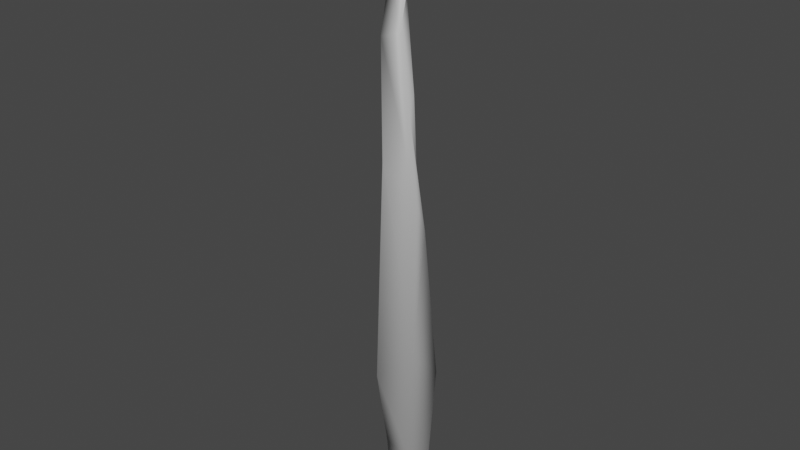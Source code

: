 # Source: Stem.blend  (saved by Blender 3.6.13; exported with 4.5.12 LTS)
import bpy
from mathutils import Matrix  # noqa: F401  (used for matrix-valued properties, if any)

bpy.ops.wm.read_factory_settings(use_empty=True)
scene = bpy.context.scene
scene.name = 'Scene'

# ---- collections
col_collection = bpy.data.collections.new('Collection'); scene.collection.children.link(col_collection)

# ---- materials (node trees are filled in below, after node groups)
mat_material = bpy.data.materials.new('Material')
mat_material.alpha_threshold = 0.0
mat_material.use_transparent_shadow = False
mat_material.roughness = 0.5
mat_material.line_color = (0.0, 0.0, 0.0, 1.0)

# ---- material node trees
mat_material.use_nodes = True; mat_material.node_tree.nodes.clear()
_N = mat_material.node_tree.nodes; _L = mat_material.node_tree.links
n0 = _N.new('ShaderNodeOutputMaterial'); n0.name = 'Material Output'; n0.location = (300, 300)
n1 = _N.new('ShaderNodeBsdfPrincipled'); n1.name = 'Principled BSDF'; n1.location = (10, 300)
n1.distribution = 'GGX'
n1.subsurface_method = 'RANDOM_WALK_SKIN'
n1.inputs[3].default_value = 1.45
n1.inputs[27].default_value = (0.0, 0.0, 0.0, 1.0)
n1.inputs[28].default_value = 1.0
_L.new(n1.outputs[0], n0.inputs[0])
n0.is_active_output = True

# ---- world
world_world = bpy.data.worlds.new('World'); scene.world = world_world
world_world.use_nodes = True; world_world.node_tree.nodes.clear()
_N = world_world.node_tree.nodes; _L = world_world.node_tree.links
n0 = _N.new('ShaderNodeOutputWorld'); n0.name = 'World Output'; n0.location = (300, 300)
n1 = _N.new('ShaderNodeBackground'); n1.name = 'Background'; n1.location = (10, 300)
n1.inputs[0].default_value = (0.05088, 0.05088, 0.05088, 1.0)
_L.new(n1.outputs[0], n0.inputs[0])
n0.is_active_output = True
world_world.color = (0.05088, 0.05088, 0.05088)
world_world.use_sun_shadow = False
world_world.sun_shadow_jitter_overblur = 0.0

# ---- cameras
cam_camera = bpy.data.cameras.new('Camera')
cam_camera.clip_end = 100.0
cam_camera.ortho_scale = 7.314

# ---- lights
light_light = bpy.data.lights.new('Light', 'POINT')
light_light.transmission_factor = 0.0
light_light.energy = 1000.0
light_light.shadow_soft_size = 0.1
light_light.shadow_maximum_resolution = 0.006
light_light.use_absolute_resolution = True

# ---- meshes
me_cube = bpy.data.meshes.new('Cube')
me_cube.from_pydata([(0.7709, 0.4122, 1.082), (1.092, 0.9439, -0.9947), (1.059, -0.3935, 1.061), (1.337, -0.9289, -0.9853), (-1.0, 1.0, 1.0), (-1.077, 0.5107, -1.002), (-1.32, -0.5854, 1.237), (-1.034, -0.6397, -1.006), (1.852, 1.477, 0.8248), (-1.137, -0.7208, 1.044), (1.335, -0.3239, 0.8913), (-1.0, 1.0, 0.8115), (-1.363, -0.6817, 1.169), (1.172, 0.9135, 1.023), (1.198, -0.3468, 1.01), (-1.0, 1.0, 0.9168), (1.006, 0.6953, -0.8319), (1.827, -1.378, -0.8454), (-0.9041, -0.003749, -0.8414), (-1.125, -0.7826, -0.8359), (-1.043, -0.6823, -0.6475), (1.367, 0.9084, -0.9541), (1.384, -1.048, -0.6587), (-0.9078, 0.1308, -0.7252), (-1.324, -1.133, 0.04295), (2.779, 1.986, -0.1534), (2.725, -1.177, -0.04098), (-0.9963, 0.9837, 0.04665), (-1.197, -1.194, 0.5977), (3.419, 3.029, 0.4337), (2.102, -0.5945, 0.3857), (-1.0, 1.0, 0.4266), (-1.558, -1.256, 0.8336), (2.452, 2.024, 0.6114), (1.541, -0.1893, 0.6691), (-1.0, 1.0, 0.6075), (0.9993, 0.534, -0.7191), (1.885, -0.1476, -0.5259), (-0.9617, 0.7443, -0.3386), (-0.935, -0.822, -0.3653), (-1.076, -1.031, -0.1159), (2.517, 1.848, -0.51), (2.271, -0.735, -0.3043), (-0.9871, 0.9313, -0.1149), (1.013, 0.9051, -0.9187), (1.569, -1.212, -0.92), (-1.049, 0.4274, -0.9241), (-1.05, -0.6921, -0.912), (-0.2101, 0.3848, -1.002), (-0.05271, -1.208, 1.126), (0.3221, -1.203, -1.007), (0.07512, 0.6048, 0.9911), (0.163, 1.087, 0.8002), (0.2324, -1.371, 1.043), (0.1079, 0.9997, 0.9138), (0.1303, -1.153, 1.124), (0.2608, -1.081, -0.8074), (-0.1521, -0.004357, -0.8386), (0.2525, -1.166, -0.6534), (-0.08847, 0.02426, -0.717), (0.3391, -2.4, 0.03539), (0.2361, 1.127, 0.04606), (0.1541, -3.225, 0.4353), (0.1908, 1.114, 0.4282), (0.2067, -1.758, 0.7827), (0.1855, 1.12, 0.6102), (0.04673, 0.7559, -0.3386), (0.7623, -1.572, -0.3533), (0.1735, 1.043, -0.116), (0.517, -1.703, -0.1251), (-0.2066, 0.278, -0.9237), (0.3233, -1.261, -0.9041), (1.096, 0.9424, -0.9659), (1.635, -1.354, -0.9786), (-1.13, 0.6527, -0.9724), (-0.9653, -0.5474, -0.9837), (0.2635, -1.411, -0.9768), (-0.2075, 0.47, -0.9731), (-1.06, -0.7045, -0.9546), (1.057, 0.9234, -0.9421), (1.735, -1.464, -0.9569), (-1.114, 0.6103, -0.9481), (0.2633, -1.428, -0.9491), (-0.2089, 0.4184, -0.9485), (0.9413, -2.715, -0.9471), (0.5168, -2.555, -0.9736), (0.003469, -2.588, -0.9465), (0.02876, -2.567, -0.9709), (-0.1412, -4.042, -0.9767), (0.03487, -3.94, -1.013), (-0.4124, -3.46, -0.9689), (-0.3872, -3.44, -0.9933), (-0.5642, -6.177, -0.9779), (-0.4924, -5.518, -0.9922), (-1.118, -5.404, -0.9829), (-1.726, -5.233, -0.9886), (-1.684, -6.458, -1.014), (-1.626, -5.999, -1.016), (-2.13, -6.587, -0.9996), (-1.922, -5.836, -1.005), (-2.582, -6.967, -1.063), (-2.569, -6.124, -1.059), (-3.465, -6.915, -1.055), (-3.0, -6.109, -1.05), (-3.887, -6.071, -1.112), (-3.488, -5.372, -1.103), (-4.771, -6.019, -1.104), (-4.371, -5.32, -1.095), (-0.5458, -5.293, -1.156), (-0.1476, -4.594, -1.147), (-1.962, -5.275, -1.136), (-1.031, -4.542, -1.139)], [], [(51, 4, 6, 49), (55, 49, 6, 12), (12, 6, 4, 15), (48, 1, 3, 50), (13, 0, 2, 14), (54, 51, 0, 13), (65, 52, 8, 33), (33, 8, 10, 34), (32, 9, 11, 35), (64, 53, 9, 32), (52, 54, 13, 8), (8, 13, 14, 10), (9, 12, 15, 11), (53, 55, 12, 9), (71, 56, 19, 47), (47, 19, 18, 46), (44, 16, 17, 45), (70, 57, 16, 44), (56, 58, 20, 19), (19, 20, 23, 18), (16, 21, 22, 17), (57, 59, 21, 16), (69, 60, 24, 40), (40, 24, 27, 43), (41, 25, 26, 42), (68, 61, 25, 41), (60, 62, 28, 24), (24, 28, 31, 27), (25, 29, 30, 26), (61, 63, 29, 25), (62, 64, 32, 28), (28, 32, 35, 31), (29, 33, 34, 30), (63, 65, 33, 29), (59, 66, 36, 21), (21, 36, 37, 22), (20, 39, 38, 23), (58, 67, 39, 20), (66, 68, 41, 36), (36, 41, 42, 37), (39, 40, 43, 38), (67, 69, 40, 39), (83, 70, 44, 79), (79, 44, 45, 80), (78, 47, 46, 81), (82, 71, 47, 78), (80, 45, 71, 82), (81, 46, 70, 83), (37, 42, 69, 67), (38, 43, 68, 66), (22, 37, 67, 58), (23, 38, 66, 59), (31, 35, 65, 63), (30, 34, 64, 62), (27, 31, 63, 61), (26, 30, 62, 60), (43, 27, 61, 68), (42, 26, 60, 69), (18, 23, 59, 57), (17, 22, 58, 56), (46, 18, 57, 70), (45, 17, 56, 71), (10, 14, 55, 53), (11, 15, 54, 52), (34, 10, 53, 64), (35, 11, 52, 65), (15, 4, 51, 54), (5, 48, 50, 7), (14, 2, 49, 55), (0, 51, 49, 2), (5, 74, 77, 48), (3, 73, 76, 50), (50, 76, 75, 7), (7, 75, 74, 5), (1, 72, 73, 3), (48, 77, 72, 1), (74, 81, 83, 77), (76, 73, 85, 87), (76, 82, 78, 75), (75, 78, 81, 74), (72, 79, 80, 73), (77, 83, 79, 72), (84, 86, 90, 88), (73, 80, 84, 85), (80, 82, 86, 84), (82, 76, 87, 86), (91, 89, 93, 95), (86, 87, 91, 90), (87, 85, 89, 91), (85, 84, 88, 89), (95, 93, 97, 99), (89, 88, 92, 93), (88, 90, 94, 92), (90, 91, 95, 94), (96, 98, 102, 100), (93, 92, 96, 97), (92, 94, 98, 96), (94, 95, 99, 98), (103, 101, 105, 107), (98, 99, 103, 102), (99, 97, 101, 103), (97, 96, 100, 101), (105, 104, 108, 109), (101, 100, 104, 105), (100, 102, 106, 104), (102, 103, 107, 106), (109, 108, 110, 111), (104, 106, 110, 108), (106, 107, 111, 110), (107, 105, 109, 111)])
me_cube.polygons.foreach_set('use_smooth', [True] * 110)
_uv = me_cube.uv_layers.new(name='UVMap')
_uv.uv.foreach_set('vector', [0.75, 0.5, 0.875, 0.5, 0.875, 0.75, 0.75, 0.75, 0.6146, 0.875, 0.625, 0.875, 0.625, 1.0, 0.6146, 1.0, 0.6146, 0.0, 0.625, 0.0, 0.625, 0.25, 0.6146, 0.25, 0.25, 0.5, 0.375, 0.5, 0.375, 0.75, 0.25, 0.75, 0.6146, 0.5, 0.625, 0.5, 0.625, 0.75, 0.6146, 0.75, 0.6146, 0.375, 0.625, 0.375, 0.625, 0.5, 0.6146, 0.5, 0.5759, 0.375, 0.6014, 0.375, 0.6014, 0.5, 0.5759, 0.5, 0.5759, 0.5, 0.6014, 0.5, 0.6014, 0.75, 0.5759, 0.75, 0.5759, 0.0, 0.6014, 0.0, 0.6014, 0.25, 0.5759, 0.25, 0.5759, 0.875, 0.6014, 0.875, 0.6014, 1.0, 0.5759, 1.0, 0.6014, 0.375, 0.6146, 0.375, 0.6146, 0.5, 0.6014, 0.5, 0.6014, 0.5, 0.6146, 0.5, 0.6146, 0.75, 0.6014, 0.75, 0.6014, 0.0, 0.6146, 0.0, 0.6146, 0.25, 0.6014, 0.25, 0.6014, 0.875, 0.6146, 0.875, 0.6146, 1.0, 0.6014, 1.0, 0.3847, 0.875, 0.3952, 0.875, 0.3952, 1.0, 0.3847, 1.0, 0.3847, 0.0, 0.3952, 0.0, 0.3952, 0.25, 0.3847, 0.25, 0.3847, 0.5, 0.3952, 0.5, 0.3952, 0.75, 0.3847, 0.75, 0.3847, 0.375, 0.3952, 0.375, 0.3952, 0.5, 0.3847, 0.5, 0.3952, 0.875, 0.4096, 0.875, 0.4096, 1.0, 0.3952, 1.0, 0.3952, 0.0, 0.4096, 0.0, 0.4096, 0.25, 0.3952, 0.25, 0.3952, 0.5, 0.4096, 0.5, 0.4096, 0.75, 0.3952, 0.75, 0.3952, 0.375, 0.4096, 0.375, 0.4096, 0.5, 0.3952, 0.5, 0.4857, 0.875, 0.5058, 0.875, 0.5058, 1.0, 0.4857, 1.0, 0.4857, 0.0, 0.5058, 0.0, 0.5058, 0.25, 0.4857, 0.25, 0.4857, 0.5, 0.5058, 0.5, 0.5058, 0.75, 0.4857, 0.75, 0.4857, 0.375, 0.5058, 0.375, 0.5058, 0.5, 0.4857, 0.5, 0.5058, 0.875, 0.5533, 0.875, 0.5533, 1.0, 0.5058, 1.0, 0.5058, 0.0, 0.5533, 0.0, 0.5533, 0.25, 0.5058, 0.25, 0.5058, 0.5, 0.5533, 0.5, 0.5533, 0.75, 0.5058, 0.75, 0.5058, 0.375, 0.5533, 0.375, 0.5533, 0.5, 0.5058, 0.5, 0.5533, 0.875, 0.5759, 0.875, 0.5759, 1.0, 0.5533, 1.0, 0.5533, 0.0, 0.5759, 0.0, 0.5759, 0.25, 0.5533, 0.25, 0.5533, 0.5, 0.5759, 0.5, 0.5759, 0.75, 0.5533, 0.75, 0.5533, 0.375, 0.5759, 0.375, 0.5759, 0.5, 0.5533, 0.5, 0.4096, 0.375, 0.4577, 0.375, 0.4577, 0.5, 0.4096, 0.5, 0.4096, 0.5, 0.4577, 0.5, 0.4577, 0.75, 0.4096, 0.75, 0.4096, 0.0, 0.4577, 0.0, 0.4577, 0.25, 0.4096, 0.25, 0.4096, 0.875, 0.4577, 0.875, 0.4577, 1.0, 0.4096, 1.0, 0.4577, 0.375, 0.4857, 0.375, 0.4857, 0.5, 0.4577, 0.5, 0.4577, 0.5, 0.4857, 0.5, 0.4857, 0.75, 0.4577, 0.75, 0.4577, 0.0, 0.4857, 0.0, 0.4857, 0.25, 0.4577, 0.25, 0.4577, 0.875, 0.4857, 0.875, 0.4857, 1.0, 0.4577, 1.0, 0.3817, 0.375, 0.3847, 0.375, 0.3847, 0.5, 0.3817, 0.5, 0.3817, 0.5, 0.3847, 0.5, 0.3847, 0.75, 0.3817, 0.75, 0.3817, 0.0, 0.3847, 0.0, 0.3847, 0.25, 0.3817, 0.25, 0.3817, 0.875, 0.3847, 0.875, 0.3847, 1.0, 0.3817, 1.0, 0.3817, 0.75, 0.3847, 0.75, 0.3847, 0.875, 0.3817, 0.875, 0.3817, 0.25, 0.3847, 0.25, 0.3847, 0.375, 0.3817, 0.375, 0.4577, 0.75, 0.4857, 0.75, 0.4857, 0.875, 0.4577, 0.875, 0.4577, 0.25, 0.4857, 0.25, 0.4857, 0.375, 0.4577, 0.375, 0.4096, 0.75, 0.4577, 0.75, 0.4577, 0.875, 0.4096, 0.875, 0.4096, 0.25, 0.4577, 0.25, 0.4577, 0.375, 0.4096, 0.375, 0.5533, 0.25, 0.5759, 0.25, 0.5759, 0.375, 0.5533, 0.375, 0.5533, 0.75, 0.5759, 0.75, 0.5759, 0.875, 0.5533, 0.875, 0.5058, 0.25, 0.5533, 0.25, 0.5533, 0.375, 0.5058, 0.375, 0.5058, 0.75, 0.5533, 0.75, 0.5533, 0.875, 0.5058, 0.875, 0.4857, 0.25, 0.5058, 0.25, 0.5058, 0.375, 0.4857, 0.375, 0.4857, 0.75, 0.5058, 0.75, 0.5058, 0.875, 0.4857, 0.875, 0.3952, 0.25, 0.4096, 0.25, 0.4096, 0.375, 0.3952, 0.375, 0.3952, 0.75, 0.4096, 0.75, 0.4096, 0.875, 0.3952, 0.875, 0.3847, 0.25, 0.3952, 0.25, 0.3952, 0.375, 0.3847, 0.375, 0.3847, 0.75, 0.3952, 0.75, 0.3952, 0.875, 0.3847, 0.875, 0.6014, 0.75, 0.6146, 0.75, 0.6146, 0.875, 0.6014, 0.875, 0.6014, 0.25, 0.6146, 0.25, 0.6146, 0.375, 0.6014, 0.375, 0.5759, 0.75, 0.6014, 0.75, 0.6014, 0.875, 0.5759, 0.875, 0.5759, 0.25, 0.6014, 0.25, 0.6014, 0.375, 0.5759, 0.375, 0.6146, 0.25, 0.625, 0.25, 0.625, 0.375, 0.6146, 0.375, 0.125, 0.5, 0.25, 0.5, 0.25, 0.75, 0.125, 0.75, 0.6146, 0.75, 0.625, 0.75, 0.625, 0.875, 0.6146, 0.875, 0.625, 0.5, 0.75, 0.5, 0.75, 0.75, 0.625, 0.75, 0.375, 0.25, 0.3786, 0.25, 0.3786, 0.375, 0.375, 0.375, 0.375, 0.75, 0.3786, 0.75, 0.3786, 0.875, 0.375, 0.875, 0.375, 0.875, 0.3786, 0.875, 0.3786, 1.0, 0.375, 1.0, 0.375, 0.0, 0.3786, 0.0, 0.3786, 0.25, 0.375, 0.25, 0.375, 0.5, 0.3786, 0.5, 0.3786, 0.75, 0.375, 0.75, 0.375, 0.375, 0.3786, 0.375, 0.3786, 0.5, 0.375, 0.5, 0.3786, 0.25, 0.3817, 0.25, 0.3817, 0.375, 0.3786, 0.375, 0.3786, 0.875, 0.3786, 0.75, 0.3786, 0.75, 0.3786, 0.875, 0.3786, 0.875, 0.3817, 0.875, 0.3817, 1.0, 0.3786, 1.0, 0.3786, 0.0, 0.3817, 0.0, 0.3817, 0.25, 0.3786, 0.25, 0.3786, 0.5, 0.3817, 0.5, 0.3817, 0.75, 0.3786, 0.75, 0.3786, 0.375, 0.3817, 0.375, 0.3817, 0.5, 0.3786, 0.5, 0.3817, 0.75, 0.3817, 0.875, 0.3817, 0.875, 0.3817, 0.75, 0.3786, 0.75, 0.3817, 0.75, 0.3817, 0.75, 0.3786, 0.75, 0.3817, 0.75, 0.3817, 0.875, 0.3817, 0.875, 0.3817, 0.75, 0.3817, 0.875, 0.3786, 0.875, 0.3786, 0.875, 0.3817, 0.875, 0.3786, 0.875, 0.3786, 0.75, 0.3786, 0.75, 0.3786, 0.875, 0.3817, 0.875, 0.3786, 0.875, 0.3786, 0.875, 0.3817, 0.875, 0.3786, 0.875, 0.3786, 0.75, 0.3786, 0.75, 0.3786, 0.875, 0.3786, 0.75, 0.3817, 0.75, 0.3817, 0.75, 0.3786, 0.75, 0.3786, 0.875, 0.3786, 0.75, 0.3786, 0.75, 0.3786, 0.875, 0.3786, 0.75, 0.3817, 0.75, 0.3817, 0.75, 0.3786, 0.75, 0.3817, 0.75, 0.3817, 0.875, 0.3817, 0.875, 0.3817, 0.75, 0.3817, 0.875, 0.3786, 0.875, 0.3786, 0.875, 0.3817, 0.875, 0.3817, 0.75, 0.3817, 0.875, 0.3817, 0.875, 0.3817, 0.75, 0.3786, 0.75, 0.3817, 0.75, 0.3817, 0.75, 0.3786, 0.75, 0.3817, 0.75, 0.3817, 0.875, 0.3817, 0.875, 0.3817, 0.75, 0.3817, 0.875, 0.3786, 0.875, 0.3786, 0.875, 0.3817, 0.875, 0.3786, 0.875, 0.3786, 0.75, 0.3786, 0.75, 0.3786, 0.875, 0.3817, 0.875, 0.3786, 0.875, 0.3786, 0.875, 0.3817, 0.875, 0.3786, 0.875, 0.3786, 0.75, 0.3786, 0.75, 0.3786, 0.875, 0.3786, 0.75, 0.3817, 0.75, 0.3817, 0.75, 0.3786, 0.75, 0.3786, 0.75, 0.3817, 0.75, 0.3817, 0.75, 0.3786, 0.75, 0.3786, 0.75, 0.3817, 0.75, 0.3817, 0.75, 0.3786, 0.75, 0.3817, 0.75, 0.3817, 0.875, 0.3817, 0.875, 0.3817, 0.75, 0.3817, 0.875, 0.3786, 0.875, 0.3786, 0.875, 0.3817, 0.875, 0.3786, 0.75, 0.3817, 0.75, 0.3817, 0.875, 0.3786, 0.875, 0.3817, 0.75, 0.3817, 0.875, 0.3817, 0.875, 0.3817, 0.75, 0.3817, 0.875, 0.3786, 0.875, 0.3786, 0.875, 0.3817, 0.875, 0.3786, 0.875, 0.3786, 0.75, 0.3786, 0.75, 0.3786, 0.875])
me_cube.materials.append(mat_material)
me_cube.use_mirror_vertex_groups = False
me_cube.update()

# ---- objects
ob_cube = bpy.data.objects.new('Cube', me_cube)
ob_light = bpy.data.objects.new('Light', light_light)
ob_camera = bpy.data.objects.new('Camera', cam_camera)

# ---- transforms, parenting, visibility, modifiers, constraints
ob_cube.location = (0.0, 0.0, 0.0)
ob_cube.rotation_euler = (-0.1575, -8.929, -3.531)
ob_cube.scale = (0.06205, 0.1107, 3.579)
ob_cube.lock_rotations_4d = False
ob_cube.empty_display_type = 'ARROWS'
ob_cube.lineart.crease_threshold = 0.0
ob_light.location = (4.076, 1.005, 5.904)
ob_light.rotation_euler = (0.6503, 0.05522, 1.866)
ob_light.lock_rotations_4d = False
ob_light.empty_display_type = 'ARROWS'
ob_light.color = (0.0, 0.0, 0.0, 0.0)
ob_light.lineart.crease_threshold = 0.0
ob_camera.location = (7.359, -6.926, 4.958)
ob_camera.rotation_euler = (1.109, 0.0, 0.8149)
ob_camera.lock_rotations_4d = False
ob_camera.empty_display_type = 'ARROWS'
ob_camera.color = (0.0, 0.0, 0.0, 0.0)
ob_camera.display_type = 'WIRE'
ob_camera.lineart.crease_threshold = 0.0

# ---- collection membership
col_collection.objects.link(ob_cube)
col_collection.objects.link(ob_light)
col_collection.objects.link(ob_camera)

# ---- scene / render settings (as saved in the file)
scene.camera = ob_camera
scene.frame_start = 1; scene.frame_end = 250; scene.frame_set(1)
scene.render.engine = 'BLENDER_EEVEE_NEXT'
scene.cycles.sampling_pattern = 'TABULATED_SOBOL'
scene.view_settings.view_transform = 'Filmic'
bpy.context.view_layer.update()
